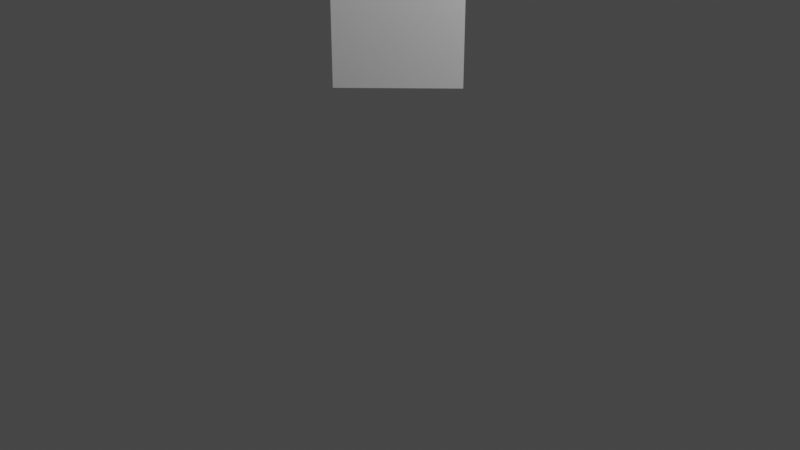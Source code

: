# Source: Pflanze02.blend  (saved by Blender 2.92.15; exported with 4.5.12 LTS)
import bpy
from mathutils import Matrix  # noqa: F401  (used for matrix-valued properties, if any)

bpy.ops.wm.read_factory_settings(use_empty=True)
scene = bpy.context.scene
scene.name = 'Scene'

# ---- collections
col_collection = bpy.data.collections.new('Collection'); scene.collection.children.link(col_collection)

# ---- world
world_world = bpy.data.worlds.new('World'); scene.world = world_world
world_world.use_nodes = True; world_world.node_tree.nodes.clear()
_N = world_world.node_tree.nodes; _L = world_world.node_tree.links
n0 = _N.new('ShaderNodeOutputWorld'); n0.name = 'World Output'; n0.location = (300, 300)
n1 = _N.new('ShaderNodeBackground'); n1.name = 'Background'; n1.location = (10, 300)
n1.inputs[0].default_value = (0.05088, 0.05088, 0.05088, 1.0)
_L.new(n1.outputs[0], n0.inputs[0])
n0.is_active_output = True
world_world.color = (0.05088, 0.05088, 0.05088)
world_world.use_sun_shadow = False
world_world.sun_shadow_jitter_overblur = 0.0

# ---- cameras
cam_camera = bpy.data.cameras.new('Camera')
cam_camera.clip_end = 100.0
cam_camera.ortho_scale = 7.314

# ---- lights
light_light = bpy.data.lights.new('Light', 'POINT')
light_light.transmission_factor = 0.0
light_light.energy = 1000.0
light_light.shadow_soft_size = 0.1
light_light.shadow_maximum_resolution = 0.006
light_light.use_absolute_resolution = True

# ---- meshes
me_cylinder_001 = bpy.data.meshes.new('Cylinder.001')
me_cylinder_001.from_pydata([(0.0, 1.0, -1.0), (0.1096, 0.7708, 4.012), (0.866, -0.5, -1.0), (0.3622, -0.2795, 3.988), (-0.866, -0.5, -1.0), (-0.7174, -0.5, 4.042), (0.0, 1.0, 3.645), (0.63, -0.5, 3.645), (-0.63, -0.5, 3.645), (0.6261, -0.4777, 2.709), (-0.538, -0.3697, 2.709), (-0.08809, 0.8474, 2.709), (0.866, -0.5, 1.698), (-0.7672, -0.3289, 1.698), (-0.09881, 0.8289, 1.698), (-2.622, 3.174, 2.98), (-3.836, 1.071, 2.98), (-4.308, 3.83, 2.287), (-4.973, 2.679, 2.287), (3.467, 3.208, 3.486), (4.669, 1.127, 3.486), (5.65, 3.507, 2.505), (6.197, 2.559, 2.505), (1.968, -5.548, 2.258), (-1.443, -5.548, 2.258), (1.54, -7.601, 1.641), (-0.169, -7.601, 1.641), (0.1106, 0.8085, 3.282), (0.7554, -0.3085, 3.282), (-0.866, -0.5, 3.282), (0.04706, 0.9185, 2.204), (0.819, -0.4185, 2.204), (-0.866, -0.5, 2.204), (0.6026, -0.5, 1.163), (-0.6026, -0.5, 1.163), (0.0, 1.0, 1.163), (4.72, -0.8758, 2.848), (4.348, -1.916, 2.848), (3.555, -2.988, 2.848), (6.188, -2.444, 1.882), (5.499, -2.733, 1.882), (5.528, -3.588, 1.882), (2.017, 2.342, 1.654), (3.314, 0.09644, 1.654), (5.11, 3.442, 0.9619), (5.752, 2.33, 0.9619), (-3.401, 1.493, 1.319), (-2.682, 2.739, 1.319), (-5.042, 1.71, 0.7147), (-4.784, 2.158, 0.7147), (-0.04704, 0.869, 2.556), (0.6847, -0.4597, 2.556), (-0.6377, -0.4093, 2.556), (-2.574, 4.276, 2.175), (-3.44, 2.401, 2.175), (-3.533, 4.535, 1.825), (-4.077, 3.355, 1.825), (1.031, 4.207, 2.427), (-0.9944, 4.395, 2.427), (0.08352, 4.921, 2.427), (0.6807, 6.226, 1.882), (-0.01377, 6.291, 1.882), (0.2547, 6.342, 1.882), (-0.05623, 0.9026, 1.468), (0.6368, -0.4922, 1.468), (-0.5806, -0.4104, 1.468), (1.068, -3.768, 1.074), (-1.012, -3.628, 1.074), (0.4443, -5.505, 0.5206), (-0.5523, -5.438, 0.5206), (-3.796, -1.823, 3.637), (-2.933, -3.628, 3.637), (-3.566, -2.693, 3.638), (-4.481, -2.911, 3.366), (-4.075, -3.76, 3.366), (-4.51, -3.526, 3.366), (1.549, 3.305, 0.5375), (-1.26, 3.305, 0.5375), (0.1444, 4.04, 0.5375), (0.6055, 4.774, -0.1076), (-0.377, 4.774, -0.1076), (0.1143, 5.167, -0.1076), (0.1096, 0.7708, 4.012), (0.3622, -0.2795, 3.988), (-0.7174, -0.5, 4.042), (0.0, 1.0, 3.645), (-0.63, -0.5, 3.645), (0.6261, -0.4777, 2.709), (-0.538, -0.3697, 2.709), (-0.08809, 0.8474, 2.709), (-0.7672, -0.3289, 1.698), (-0.09881, 0.8289, 1.698), (-2.622, 3.174, 2.98), (-3.836, 1.071, 2.98), (-4.308, 3.83, 2.287), (-4.973, 2.679, 2.287), (3.467, 3.208, 3.486), (4.669, 1.127, 3.486), (5.65, 3.507, 2.505), (6.197, 2.559, 2.505), (1.968, -5.548, 2.258), (-1.443, -5.548, 2.258), (1.54, -7.601, 1.641), (-0.169, -7.601, 1.641), (0.1106, 0.8085, 3.282), (0.7554, -0.3085, 3.282), (-0.866, -0.5, 3.282), (0.04706, 0.9185, 2.204), (0.819, -0.4185, 2.204), (0.6026, -0.5, 1.163), (-0.6026, -0.5, 1.163), (0.0, 1.0, 1.163), (4.72, -0.8758, 2.848), (4.348, -1.916, 2.848), (3.555, -2.988, 2.848), (6.188, -2.444, 1.882), (5.499, -2.733, 1.882), (5.528, -3.588, 1.882), (2.017, 2.342, 1.654), (3.314, 0.09644, 1.654), (5.11, 3.442, 0.9619), (5.752, 2.33, 0.9619), (-3.401, 1.493, 1.319), (-2.682, 2.739, 1.319), (-5.042, 1.71, 0.7147), (-4.784, 2.158, 0.7147), (-0.04704, 0.869, 2.556), (-0.6377, -0.4093, 2.556), (-2.574, 4.276, 2.175), (-3.44, 2.401, 2.175), (-3.533, 4.535, 1.825), (-4.077, 3.355, 1.825), (1.031, 4.207, 2.427), (-0.9944, 4.395, 2.427), (0.08352, 4.921, 2.427), (0.6807, 6.226, 1.882), (-0.01377, 6.291, 1.882), (0.2547, 6.342, 1.882), (0.6368, -0.4922, 1.468), (-0.5806, -0.4104, 1.468), (1.068, -3.768, 1.074), (-1.012, -3.628, 1.074), (0.4443, -5.505, 0.5206), (-0.5523, -5.438, 0.5206), (-3.796, -1.823, 3.637), (-2.933, -3.628, 3.637), (-3.566, -2.693, 3.638), (-4.481, -2.911, 3.366), (-4.075, -3.76, 3.366), (-4.51, -3.526, 3.366), (1.549, 3.305, 0.5375), (-1.26, 3.305, 0.5375), (0.1444, 4.04, 0.5375), (0.6055, 4.774, -0.1076), (-0.377, 4.774, -0.1076), (0.1143, 5.167, -0.1076)], [], [(6, 1, 3, 7), (7, 3, 5, 8), (3, 1, 5), (8, 5, 1, 6), (0, 2, 4), (29, 8, 6, 27), (28, 7, 8, 29), (27, 6, 7, 28), (50, 11, 9, 51), (51, 9, 10, 52), (52, 10, 11, 50), (65, 13, 14, 63), (64, 12, 13, 65), (63, 14, 12, 64), (6, 15, 16, 8), (15, 17, 18, 16), (1, 3, 20, 19), (19, 20, 22, 21), (10, 24, 23, 9), (24, 26, 25, 23), (11, 27, 28, 9), (9, 28, 29, 10), (10, 29, 27, 11), (13, 32, 30, 14), (12, 31, 32, 13), (14, 30, 31, 12), (0, 35, 33, 2), (2, 33, 34, 4), (4, 34, 35, 0), (29, 38, 37, 28), (28, 37, 36, 27), (38, 41, 40, 37), (37, 40, 39, 36), (31, 43, 42, 30), (43, 45, 44, 42), (14, 47, 46, 13), (47, 49, 48, 46), (32, 52, 50, 30), (31, 51, 52, 32), (30, 50, 51, 31), (50, 53, 54, 52), (53, 55, 56, 54), (11, 59, 58, 10), (9, 57, 59, 11), (59, 62, 61, 58), (57, 60, 62, 59), (35, 63, 64, 33), (33, 64, 65, 34), (34, 65, 63, 35), (65, 67, 66, 64), (67, 69, 68, 66), (1, 70, 72, 5), (3, 5, 72, 71), (70, 73, 75, 72), (71, 72, 75, 74), (34, 35, 78, 77), (35, 33, 76, 78), (77, 78, 81, 80), (78, 76, 79, 81), (85, 86, 93, 92), (92, 93, 95, 94), (82, 96, 97, 83), (96, 98, 99, 97), (88, 87, 100, 101), (101, 100, 102, 103), (106, 105, 113, 114), (105, 104, 112, 113), (114, 113, 116, 117), (113, 112, 115, 116), (108, 107, 118, 119), (119, 118, 120, 121), (91, 90, 122, 123), (123, 122, 124, 125), (126, 127, 129, 128), (128, 129, 131, 130), (89, 88, 133, 134), (87, 89, 134, 132), (134, 133, 136, 137), (132, 134, 137, 135), (139, 138, 140, 141), (141, 140, 142, 143), (82, 84, 146, 144), (83, 145, 146, 84), (144, 146, 149, 147), (145, 148, 149, 146), (110, 151, 152, 111), (111, 152, 150, 109), (151, 154, 155, 152), (152, 155, 153, 150)])
_uv = me_cylinder_001.uv_layers.new(name='UVMap')
_uv.uv.foreach_set('vector', [1.0, 0.9633, 1.0, 1.0, 0.6667, 1.0, 0.6667, 0.9633, 0.6667, 0.9633, 0.6667, 1.0, 0.3333, 1.0, 0.3333, 0.9633, 0.4578, 0.13, 0.25, 0.49, 0.04215, 0.13, 0.3333, 0.9633, 0.3333, 1.0, -5.96e-08, 1.0, -5.96e-08, 0.9633, 0.75, 0.49, 0.9578, 0.13, 0.5422, 0.13, 0.3333, 0.9271, 0.3333, 0.9633, -5.96e-08, 0.9633, -5.96e-08, 0.9271, 0.6667, 0.9271, 0.6667, 0.9633, 0.3333, 0.9633, 0.3333, 0.9271, 1.0, 0.9271, 1.0, 0.9633, 0.6667, 0.9633, 0.6667, 0.9271, 1.0, 0.8547, 1.0, 0.87, 0.6667, 0.87, 0.6667, 0.8547, 0.6667, 0.8547, 0.6667, 0.87, 0.3333, 0.87, 0.3333, 0.8547, 0.3333, 0.8547, 0.3333, 0.87, -5.96e-08, 0.87, -5.96e-08, 0.8547, 0.3333, 0.7462, 0.3333, 0.7692, -5.96e-08, 0.7692, -5.96e-08, 0.7462, 0.6667, 0.7462, 0.6667, 0.7692, 0.3333, 0.7692, 0.3333, 0.7462, 1.0, 0.7462, 1.0, 0.7692, 0.6667, 0.7692, 0.6667, 0.7462, -5.96e-08, 0.9633, -5.96e-08, 0.9633, 0.3333, 0.9633, 0.3333, 0.9633, -5.96e-08, 0.9633, -5.96e-08, 0.9633, 0.3333, 0.9633, 0.3333, 0.9633, 1.0, 1.0, 0.6667, 1.0, 0.6667, 1.0, 1.0, 1.0, 1.0, 1.0, 0.6667, 1.0, 0.6667, 1.0, 1.0, 1.0, 0.3333, 0.87, 0.3333, 0.87, 0.6667, 0.87, 0.6667, 0.87, 0.3333, 0.87, 0.3333, 0.87, 0.6667, 0.87, 0.6667, 0.87, 1.0, 0.87, 1.0, 0.9271, 0.6667, 0.9271, 0.6667, 0.87, 0.6667, 0.87, 0.6667, 0.9271, 0.3333, 0.9271, 0.3333, 0.87, 0.3333, 0.87, 0.3333, 0.9271, -5.96e-08, 0.9271, -5.96e-08, 0.87, 0.3333, 0.7692, 0.3333, 0.8196, -5.96e-08, 0.8196, -5.96e-08, 0.7692, 0.6667, 0.7692, 0.6667, 0.8196, 0.3333, 0.8196, 0.3333, 0.7692, 1.0, 0.7692, 1.0, 0.8196, 0.6667, 0.8196, 0.6667, 0.7692, 1.0, 0.5, 1.0, 0.7158, 0.6667, 0.7158, 0.6667, 0.5, 0.6667, 0.5, 0.6667, 0.7158, 0.3333, 0.7158, 0.3333, 0.5, 0.3333, 0.5, 0.3333, 0.7158, -5.96e-08, 0.7158, -5.96e-08, 0.5, 0.3333, 0.9271, 0.3333, 0.9271, 0.6667, 0.9271, 0.6667, 0.9271, 0.6667, 0.9271, 0.6667, 0.9271, 1.0, 0.9271, 1.0, 0.9271, 0.3333, 0.9271, 0.3333, 0.9271, 0.6667, 0.9271, 0.6667, 0.9271, 0.6667, 0.9271, 0.6667, 0.9271, 1.0, 0.9271, 1.0, 0.9271, 0.6667, 0.8196, 0.6667, 0.8196, 1.0, 0.8196, 1.0, 0.8196, 0.6667, 0.8196, 0.6667, 0.8196, 1.0, 0.8196, 1.0, 0.8196, -5.96e-08, 0.7692, -5.96e-08, 0.7692, 0.3333, 0.7692, 0.3333, 0.7692, -5.96e-08, 0.7692, -5.96e-08, 0.7692, 0.3333, 0.7692, 0.3333, 0.7692, 0.3333, 0.8196, 0.3333, 0.8547, -5.96e-08, 0.8547, -5.96e-08, 0.8196, 0.6667, 0.8196, 0.6667, 0.8547, 0.3333, 0.8547, 0.3333, 0.8196, 1.0, 0.8196, 1.0, 0.8547, 0.6667, 0.8547, 0.6667, 0.8196, -5.96e-08, 0.8547, -5.96e-08, 0.8547, 0.3333, 0.8547, 0.3333, 0.8547, -5.96e-08, 0.8547, -5.96e-08, 0.8547, 0.3333, 0.8547, 0.3333, 0.8547, -5.96e-08, 0.87, -5.96e-08, 0.87, 0.3333, 0.87, 0.3333, 0.87, 0.6667, 0.87, 0.6667, 0.87, 1.0, 0.87, 1.0, 0.87, -5.96e-08, 0.87, -5.96e-08, 0.87, 0.3333, 0.87, 0.3333, 0.87, 0.6667, 0.87, 0.6667, 0.87, 1.0, 0.87, 1.0, 0.87, 1.0, 0.7158, 1.0, 0.7462, 0.6667, 0.7462, 0.6667, 0.7158, 0.6667, 0.7158, 0.6667, 0.7462, 0.3333, 0.7462, 0.3333, 0.7158, 0.3333, 0.7158, 0.3333, 0.7462, -5.96e-08, 0.7462, -5.96e-08, 0.7158, 0.3333, 0.7462, 0.3333, 0.7462, 0.6667, 0.7462, 0.6667, 0.7462, 0.3333, 0.7462, 0.3333, 0.7462, 0.6667, 0.7462, 0.6667, 0.7462, 0.25, 0.49, 0.25, 0.49, 0.04215, 0.13, 0.04215, 0.13, 0.6667, 1.0, 0.3333, 1.0, 0.3333, 1.0, 0.6667, 1.0, 0.25, 0.49, 0.25, 0.49, 0.04215, 0.13, 0.04215, 0.13, 0.6667, 1.0, 0.3333, 1.0, 0.3333, 1.0, 0.6667, 1.0, 0.3333, 0.7158, -5.96e-08, 0.7158, -5.96e-08, 0.7158, 0.3333, 0.7158, 1.0, 0.7158, 0.6667, 0.7158, 0.6667, 0.7158, 1.0, 0.7158, 0.3333, 0.7158, -5.96e-08, 0.7158, -5.96e-08, 0.7158, 0.3333, 0.7158, 1.0, 0.7158, 0.6667, 0.7158, 0.6667, 0.7158, 1.0, 0.7158, -5.96e-08, 0.9633, 0.3333, 0.9633, 0.3333, 0.9633, -5.96e-08, 0.9633, -5.96e-08, 0.9633, 0.3333, 0.9633, 0.3333, 0.9633, -5.96e-08, 0.9633, 1.0, 1.0, 1.0, 1.0, 0.6667, 1.0, 0.6667, 1.0, 1.0, 1.0, 1.0, 1.0, 0.6667, 1.0, 0.6667, 1.0, 0.3333, 0.87, 0.6667, 0.87, 0.6667, 0.87, 0.3333, 0.87, 0.3333, 0.87, 0.6667, 0.87, 0.6667, 0.87, 0.3333, 0.87, 0.3333, 0.9271, 0.6667, 0.9271, 0.6667, 0.9271, 0.3333, 0.9271, 0.6667, 0.9271, 1.0, 0.9271, 1.0, 0.9271, 0.6667, 0.9271, 0.3333, 0.9271, 0.6667, 0.9271, 0.6667, 0.9271, 0.3333, 0.9271, 0.6667, 0.9271, 1.0, 0.9271, 1.0, 0.9271, 0.6667, 0.9271, 0.6667, 0.8196, 1.0, 0.8196, 1.0, 0.8196, 0.6667, 0.8196, 0.6667, 0.8196, 1.0, 0.8196, 1.0, 0.8196, 0.6667, 0.8196, -5.96e-08, 0.7692, 0.3333, 0.7692, 0.3333, 0.7692, -5.96e-08, 0.7692, -5.96e-08, 0.7692, 0.3333, 0.7692, 0.3333, 0.7692, -5.96e-08, 0.7692, -5.96e-08, 0.8547, 0.3333, 0.8547, 0.3333, 0.8547, -5.96e-08, 0.8547, -5.96e-08, 0.8547, 0.3333, 0.8547, 0.3333, 0.8547, -5.96e-08, 0.8547, -5.96e-08, 0.87, 0.3333, 0.87, 0.3333, 0.87, -5.96e-08, 0.87, 0.6667, 0.87, 1.0, 0.87, 1.0, 0.87, 0.6667, 0.87, -5.96e-08, 0.87, 0.3333, 0.87, 0.3333, 0.87, -5.96e-08, 0.87, 0.6667, 0.87, 1.0, 0.87, 1.0, 0.87, 0.6667, 0.87, 0.3333, 0.7462, 0.6667, 0.7462, 0.6667, 0.7462, 0.3333, 0.7462, 0.3333, 0.7462, 0.6667, 0.7462, 0.6667, 0.7462, 0.3333, 0.7462, 0.25, 0.49, 0.04215, 0.13, 0.04215, 0.13, 0.25, 0.49, 0.6667, 1.0, 0.6667, 1.0, 0.3333, 1.0, 0.3333, 1.0, 0.25, 0.49, 0.04215, 0.13, 0.04215, 0.13, 0.25, 0.49, 0.6667, 1.0, 0.6667, 1.0, 0.3333, 1.0, 0.3333, 1.0, 0.3333, 0.7158, 0.3333, 0.7158, -5.96e-08, 0.7158, -5.96e-08, 0.7158, 1.0, 0.7158, 1.0, 0.7158, 0.6667, 0.7158, 0.6667, 0.7158, 0.3333, 0.7158, 0.3333, 0.7158, -5.96e-08, 0.7158, -5.96e-08, 0.7158, 1.0, 0.7158, 1.0, 0.7158, 0.6667, 0.7158, 0.6667, 0.7158])
me_cylinder_001.use_remesh_fix_poles = True
me_cylinder_001.use_remesh_preserve_attributes = False
me_cylinder_001.use_mirror_vertex_groups = False
me_cylinder_001.update()
me_cube_001 = bpy.data.meshes.new('Cube.001')
me_cube_001.from_pydata([(-1.0, -1.0, -1.0), (-0.8201, -0.8201, 1.0), (-1.0, 1.0, -1.0), (-0.8201, 0.8201, 1.0), (1.0, -1.0, -1.0), (0.8201, -0.8201, 1.0), (1.0, 1.0, -1.0), (0.8201, 0.8201, 1.0), (-1.0, -1.0, 1.0), (-1.0, 1.0, 1.0), (1.0, 1.0, 1.0), (1.0, -1.0, 1.0), (-0.8201, -0.8201, 0.7361), (-0.8201, 0.8201, 0.7361), (0.8201, 0.8201, 0.7361), (0.8201, -0.8201, 0.7361)], [], [(0, 8, 9, 2), (2, 9, 10, 6), (6, 10, 11, 4), (4, 11, 8, 0), (2, 6, 4, 0), (1, 5, 15, 12), (1, 3, 9, 8), (3, 7, 10, 9), (7, 5, 11, 10), (5, 1, 8, 11), (14, 13, 12, 15), (7, 3, 13, 14), (5, 7, 14, 15), (3, 1, 12, 13)])
_uv = me_cube_001.uv_layers.new(name='UVMap')
_uv.uv.foreach_set('vector', [0.375, 0.0, 0.625, 0.0, 0.625, 0.25, 0.375, 0.25, 0.375, 0.25, 0.625, 0.25, 0.625, 0.5, 0.375, 0.5, 0.375, 0.5, 0.625, 0.5, 0.625, 0.75, 0.375, 0.75, 0.375, 0.75, 0.625, 0.75, 0.625, 1.0, 0.375, 1.0, 0.125, 0.5, 0.375, 0.5, 0.375, 0.75, 0.125, 0.75, 0.8525, 0.7275, 0.6475, 0.7275, 0.6475, 0.7275, 0.8525, 0.7275, 0.8525, 0.7275, 0.8525, 0.5225, 0.875, 0.5, 0.875, 0.75, 0.8525, 0.5225, 0.6475, 0.5225, 0.625, 0.5, 0.875, 0.5, 0.6475, 0.5225, 0.6475, 0.7275, 0.625, 0.75, 0.625, 0.5, 0.6475, 0.7275, 0.8525, 0.7275, 0.875, 0.75, 0.625, 0.75, 0.6475, 0.5225, 0.8525, 0.5225, 0.8525, 0.7275, 0.6475, 0.7275, 0.6475, 0.5225, 0.8525, 0.5225, 0.8525, 0.5225, 0.6475, 0.5225, 0.6475, 0.7275, 0.6475, 0.5225, 0.6475, 0.5225, 0.6475, 0.7275, 0.8525, 0.5225, 0.8525, 0.7275, 0.8525, 0.7275, 0.8525, 0.5225])
me_cube_001.use_remesh_fix_poles = True
me_cube_001.use_remesh_preserve_attributes = False
me_cube_001.use_mirror_vertex_groups = False
me_cube_001.update()

# ---- objects
ob_light = bpy.data.objects.new('Light', light_light)
ob_camera = bpy.data.objects.new('Camera', cam_camera)
ob_cylinder_001 = bpy.data.objects.new('Cylinder.001', me_cylinder_001)
ob_cube = bpy.data.objects.new('Cube', me_cube_001)

# ---- transforms, parenting, visibility, modifiers, constraints
ob_light.location = (4.076, 1.005, 5.904)
ob_light.rotation_euler = (0.6503, 0.05522, 1.866)
ob_light.lock_rotations_4d = False
ob_light.empty_display_type = 'ARROWS'
ob_light.color = (0.0, 0.0, 0.0, 0.0)
ob_light.lineart.crease_threshold = 0.0
ob_camera.location = (7.359, -6.926, 4.958)
ob_camera.rotation_euler = (1.109, 0.0, 0.8149)
ob_camera.lock_rotations_4d = False
ob_camera.empty_display_type = 'ARROWS'
ob_camera.color = (0.0, 0.0, 0.0, 0.0)
ob_camera.display_type = 'WIRE'
ob_camera.lineart.crease_threshold = 0.0
ob_cylinder_001.location = (0.0, 0.0, 3.169)
ob_cylinder_001.scale = (0.1742, 0.1742, 0.7094)
ob_cylinder_001.lineart.crease_threshold = 0.0
ob_cube.location = (0.0, 0.0, 2.235)
ob_cube.rotation_euler = (0.0, -0.0, -0.7735)
ob_cube.scale = (0.5875, 0.5875, 0.6359)
ob_cube.lineart.crease_threshold = 0.0

# ---- collection membership
col_collection.objects.link(ob_light)
col_collection.objects.link(ob_camera)
col_collection.objects.link(ob_cylinder_001)
col_collection.objects.link(ob_cube)

# ---- scene / render settings (as saved in the file)
scene.camera = ob_camera
scene.frame_start = 1; scene.frame_end = 250; scene.frame_set(1)
scene.render.engine = 'BLENDER_EEVEE_NEXT'
scene.cycles.use_denoising = False
scene.cycles.samples = 128
scene.cycles.sampling_pattern = 'TABULATED_SOBOL'
scene.cycles.use_adaptive_sampling = False
scene.cycles.use_light_tree = False
scene.view_settings.view_transform = 'Filmic'
bpy.context.view_layer.update()
